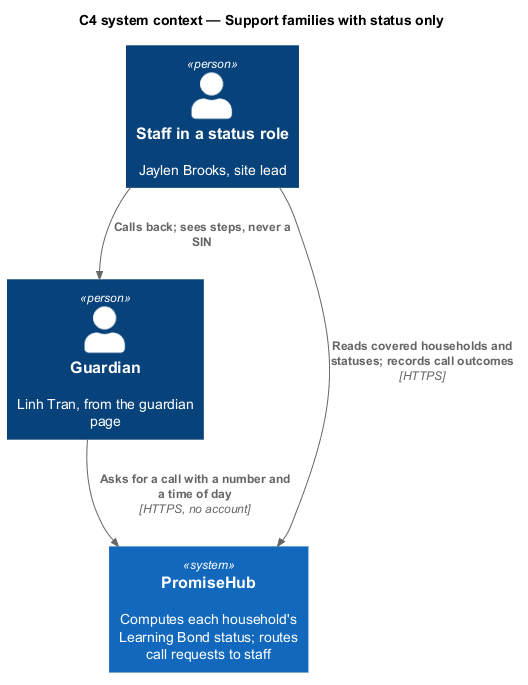

The diagram above was rendered by PlantUML. Its source (embedded in the PNG):
@startuml
!include <C4/C4_Context>
title C4 system context — Support families with status only
Person(staff, "Staff in a status role", "Jaylen Brooks, site lead")
Person(guardian, "Guardian", "Linh Tran, from the guardian page")
System(ph, "PromiseHub", "Computes each household's Learning Bond status; routes call requests to staff")
Rel(staff, ph, "Reads covered households and statuses; records call outcomes", "HTTPS")
Rel(guardian, ph, "Asks for a call with a number and a time of day", "HTTPS, no account")
Rel(staff, guardian, "Calls back; sees steps, never a SIN")
@enduml